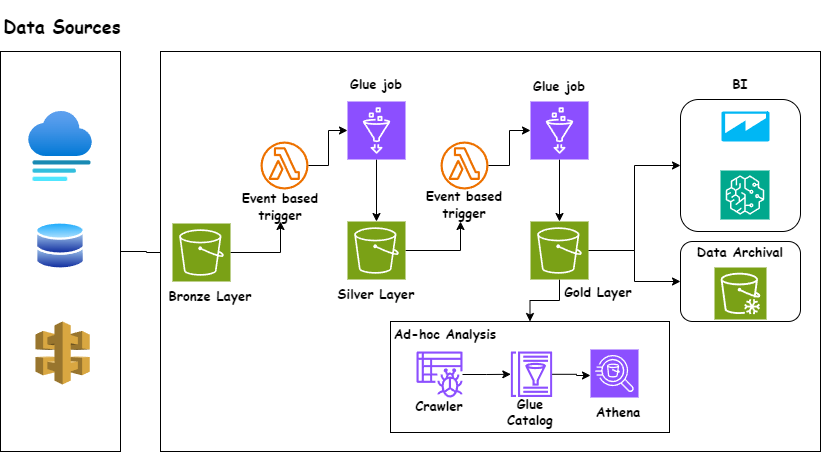

The diagram above was exported from draw.io. Its source (the exported page's mxGraphModel, read from the mxfile embedded in the PNG):
<mxGraphModel dx="1050" dy="563" grid="1" gridSize="10" guides="1" tooltips="1" connect="1" arrows="1" fold="1" page="1" pageScale="1" pageWidth="850" pageHeight="1100" math="0" shadow="0">
  <root>
    <mxCell id="0" />
    <mxCell id="1" parent="0" />
    <mxCell id="wYowWPrXxhrbXiVwsi-R-14" style="edgeStyle=orthogonalEdgeStyle;rounded=0;orthogonalLoop=1;jettySize=auto;html=1;" parent="1" source="wYowWPrXxhrbXiVwsi-R-1" target="wYowWPrXxhrbXiVwsi-R-10" edge="1">
      <mxGeometry relative="1" as="geometry" />
    </mxCell>
    <mxCell id="wYowWPrXxhrbXiVwsi-R-1" value="" style="rounded=0;whiteSpace=wrap;html=1;" parent="1" vertex="1">
      <mxGeometry x="20" y="70" width="120" height="400" as="geometry" />
    </mxCell>
    <mxCell id="wYowWPrXxhrbXiVwsi-R-3" value="" style="image;aspect=fixed;html=1;points=[];align=center;fontSize=12;image=img/lib/azure2/general/Website_Staging.svg;" parent="1" vertex="1">
      <mxGeometry x="48" y="130" width="64" height="70" as="geometry" />
    </mxCell>
    <mxCell id="wYowWPrXxhrbXiVwsi-R-4" value="" style="image;aspect=fixed;perimeter=ellipsePerimeter;html=1;align=center;shadow=0;dashed=0;spacingTop=3;image=img/lib/active_directory/databases.svg;" parent="1" vertex="1">
      <mxGeometry x="55" y="240" width="50" height="49" as="geometry" />
    </mxCell>
    <mxCell id="wYowWPrXxhrbXiVwsi-R-5" value="" style="outlineConnect=0;dashed=0;verticalLabelPosition=bottom;verticalAlign=top;align=center;html=1;shape=mxgraph.aws3.api_gateway;fillColor=#D9A741;gradientColor=none;" parent="1" vertex="1">
      <mxGeometry x="55" y="340" width="54.25" height="63" as="geometry" />
    </mxCell>
    <mxCell id="wYowWPrXxhrbXiVwsi-R-6" value="" style="rounded=0;whiteSpace=wrap;html=1;" parent="1" vertex="1">
      <mxGeometry x="180" y="70" width="660" height="400" as="geometry" />
    </mxCell>
    <mxCell id="wYowWPrXxhrbXiVwsi-R-56" style="edgeStyle=orthogonalEdgeStyle;rounded=0;orthogonalLoop=1;jettySize=auto;html=1;" parent="1" source="wYowWPrXxhrbXiVwsi-R-10" target="wYowWPrXxhrbXiVwsi-R-50" edge="1">
      <mxGeometry relative="1" as="geometry" />
    </mxCell>
    <mxCell id="wYowWPrXxhrbXiVwsi-R-10" value="" style="sketch=0;points=[[0,0,0],[0.25,0,0],[0.5,0,0],[0.75,0,0],[1,0,0],[0,1,0],[0.25,1,0],[0.5,1,0],[0.75,1,0],[1,1,0],[0,0.25,0],[0,0.5,0],[0,0.75,0],[1,0.25,0],[1,0.5,0],[1,0.75,0]];outlineConnect=0;fontColor=#232F3E;fillColor=#7AA116;strokeColor=#ffffff;dashed=0;verticalLabelPosition=bottom;verticalAlign=top;align=center;html=1;fontSize=12;fontStyle=0;aspect=fixed;shape=mxgraph.aws4.resourceIcon;resIcon=mxgraph.aws4.s3;" parent="1" vertex="1">
      <mxGeometry x="192" y="242" width="58" height="58" as="geometry" />
    </mxCell>
    <mxCell id="wYowWPrXxhrbXiVwsi-R-17" value="" style="sketch=0;outlineConnect=0;fontColor=#232F3E;gradientColor=none;fillColor=#ED7100;strokeColor=none;dashed=0;verticalLabelPosition=bottom;verticalAlign=top;align=center;html=1;fontSize=12;fontStyle=0;aspect=fixed;pointerEvents=1;shape=mxgraph.aws4.lambda_function;" parent="1" vertex="1">
      <mxGeometry x="280" y="160" width="48" height="48" as="geometry" />
    </mxCell>
    <mxCell id="wYowWPrXxhrbXiVwsi-R-24" style="edgeStyle=orthogonalEdgeStyle;rounded=0;orthogonalLoop=1;jettySize=auto;html=1;" parent="1" source="wYowWPrXxhrbXiVwsi-R-19" target="wYowWPrXxhrbXiVwsi-R-23" edge="1">
      <mxGeometry relative="1" as="geometry" />
    </mxCell>
    <mxCell id="wYowWPrXxhrbXiVwsi-R-19" value="" style="sketch=0;points=[[0,0,0],[0.25,0,0],[0.5,0,0],[0.75,0,0],[1,0,0],[0,1,0],[0.25,1,0],[0.5,1,0],[0.75,1,0],[1,1,0],[0,0.25,0],[0,0.5,0],[0,0.75,0],[1,0.25,0],[1,0.5,0],[1,0.75,0]];outlineConnect=0;fontColor=#232F3E;fillColor=#8C4FFF;strokeColor=#ffffff;dashed=0;verticalLabelPosition=bottom;verticalAlign=top;align=center;html=1;fontSize=12;fontStyle=0;aspect=fixed;shape=mxgraph.aws4.resourceIcon;resIcon=mxgraph.aws4.glue;" parent="1" vertex="1">
      <mxGeometry x="367" y="120" width="58" height="58" as="geometry" />
    </mxCell>
    <mxCell id="wYowWPrXxhrbXiVwsi-R-20" style="edgeStyle=orthogonalEdgeStyle;rounded=0;orthogonalLoop=1;jettySize=auto;html=1;entryX=0;entryY=0.5;entryDx=0;entryDy=0;entryPerimeter=0;" parent="1" source="wYowWPrXxhrbXiVwsi-R-17" target="wYowWPrXxhrbXiVwsi-R-19" edge="1">
      <mxGeometry relative="1" as="geometry" />
    </mxCell>
    <mxCell id="wYowWPrXxhrbXiVwsi-R-32" style="edgeStyle=orthogonalEdgeStyle;rounded=0;orthogonalLoop=1;jettySize=auto;html=1;" parent="1" source="wYowWPrXxhrbXiVwsi-R-21" target="wYowWPrXxhrbXiVwsi-R-22" edge="1">
      <mxGeometry relative="1" as="geometry" />
    </mxCell>
    <mxCell id="wYowWPrXxhrbXiVwsi-R-21" value="" style="sketch=0;outlineConnect=0;fontColor=#232F3E;gradientColor=none;fillColor=#8C4FFF;strokeColor=none;dashed=0;verticalLabelPosition=bottom;verticalAlign=top;align=center;html=1;fontSize=12;fontStyle=0;aspect=fixed;pointerEvents=1;shape=mxgraph.aws4.glue_crawlers;" parent="1" vertex="1">
      <mxGeometry x="436" y="370" width="46" height="46" as="geometry" />
    </mxCell>
    <mxCell id="wYowWPrXxhrbXiVwsi-R-34" style="edgeStyle=orthogonalEdgeStyle;rounded=0;orthogonalLoop=1;jettySize=auto;html=1;" parent="1" source="wYowWPrXxhrbXiVwsi-R-22" target="wYowWPrXxhrbXiVwsi-R-31" edge="1">
      <mxGeometry relative="1" as="geometry">
        <Array as="points">
          <mxPoint x="596" y="393" />
          <mxPoint x="596" y="394" />
        </Array>
      </mxGeometry>
    </mxCell>
    <mxCell id="wYowWPrXxhrbXiVwsi-R-22" value="" style="sketch=0;outlineConnect=0;fontColor=#232F3E;gradientColor=none;fillColor=#8C4FFF;strokeColor=none;dashed=0;verticalLabelPosition=bottom;verticalAlign=top;align=center;html=1;fontSize=12;fontStyle=0;aspect=fixed;pointerEvents=1;shape=mxgraph.aws4.glue_data_catalog;" parent="1" vertex="1">
      <mxGeometry x="530" y="370" width="42" height="45.5" as="geometry" />
    </mxCell>
    <mxCell id="wYowWPrXxhrbXiVwsi-R-62" style="edgeStyle=orthogonalEdgeStyle;rounded=0;orthogonalLoop=1;jettySize=auto;html=1;" parent="1" source="wYowWPrXxhrbXiVwsi-R-23" edge="1">
      <mxGeometry relative="1" as="geometry">
        <mxPoint x="480" y="240" as="targetPoint" />
        <Array as="points">
          <mxPoint x="480" y="269" />
        </Array>
      </mxGeometry>
    </mxCell>
    <mxCell id="wYowWPrXxhrbXiVwsi-R-23" value="" style="sketch=0;points=[[0,0,0],[0.25,0,0],[0.5,0,0],[0.75,0,0],[1,0,0],[0,1,0],[0.25,1,0],[0.5,1,0],[0.75,1,0],[1,1,0],[0,0.25,0],[0,0.5,0],[0,0.75,0],[1,0.25,0],[1,0.5,0],[1,0.75,0]];outlineConnect=0;fontColor=#232F3E;fillColor=#7AA116;strokeColor=#ffffff;dashed=0;verticalLabelPosition=bottom;verticalAlign=top;align=center;html=1;fontSize=12;fontStyle=0;aspect=fixed;shape=mxgraph.aws4.resourceIcon;resIcon=mxgraph.aws4.s3;" parent="1" vertex="1">
      <mxGeometry x="367" y="240" width="58" height="58" as="geometry" />
    </mxCell>
    <mxCell id="wYowWPrXxhrbXiVwsi-R-25" value="" style="sketch=0;outlineConnect=0;fontColor=#232F3E;gradientColor=none;fillColor=#ED7100;strokeColor=none;dashed=0;verticalLabelPosition=bottom;verticalAlign=top;align=center;html=1;fontSize=12;fontStyle=0;aspect=fixed;pointerEvents=1;shape=mxgraph.aws4.lambda_function;" parent="1" vertex="1">
      <mxGeometry x="460" y="160" width="48" height="48" as="geometry" />
    </mxCell>
    <mxCell id="wYowWPrXxhrbXiVwsi-R-30" style="edgeStyle=orthogonalEdgeStyle;rounded=0;orthogonalLoop=1;jettySize=auto;html=1;" parent="1" source="wYowWPrXxhrbXiVwsi-R-27" target="wYowWPrXxhrbXiVwsi-R-29" edge="1">
      <mxGeometry relative="1" as="geometry" />
    </mxCell>
    <mxCell id="wYowWPrXxhrbXiVwsi-R-27" value="" style="sketch=0;points=[[0,0,0],[0.25,0,0],[0.5,0,0],[0.75,0,0],[1,0,0],[0,1,0],[0.25,1,0],[0.5,1,0],[0.75,1,0],[1,1,0],[0,0.25,0],[0,0.5,0],[0,0.75,0],[1,0.25,0],[1,0.5,0],[1,0.75,0]];outlineConnect=0;fontColor=#232F3E;fillColor=#8C4FFF;strokeColor=#ffffff;dashed=0;verticalLabelPosition=bottom;verticalAlign=top;align=center;html=1;fontSize=12;fontStyle=0;aspect=fixed;shape=mxgraph.aws4.resourceIcon;resIcon=mxgraph.aws4.glue;" parent="1" vertex="1">
      <mxGeometry x="550" y="120" width="58" height="58" as="geometry" />
    </mxCell>
    <mxCell id="wYowWPrXxhrbXiVwsi-R-28" style="edgeStyle=orthogonalEdgeStyle;rounded=0;orthogonalLoop=1;jettySize=auto;html=1;entryX=0;entryY=0.5;entryDx=0;entryDy=0;entryPerimeter=0;" parent="1" source="wYowWPrXxhrbXiVwsi-R-25" target="wYowWPrXxhrbXiVwsi-R-27" edge="1">
      <mxGeometry relative="1" as="geometry" />
    </mxCell>
    <mxCell id="wYowWPrXxhrbXiVwsi-R-42" style="edgeStyle=orthogonalEdgeStyle;rounded=0;orthogonalLoop=1;jettySize=auto;html=1;entryX=0;entryY=0.5;entryDx=0;entryDy=0;" parent="1" source="wYowWPrXxhrbXiVwsi-R-29" target="wYowWPrXxhrbXiVwsi-R-40" edge="1">
      <mxGeometry relative="1" as="geometry" />
    </mxCell>
    <mxCell id="wYowWPrXxhrbXiVwsi-R-83" style="edgeStyle=orthogonalEdgeStyle;rounded=0;orthogonalLoop=1;jettySize=auto;html=1;" parent="1" source="wYowWPrXxhrbXiVwsi-R-29" target="wYowWPrXxhrbXiVwsi-R-36" edge="1">
      <mxGeometry relative="1" as="geometry" />
    </mxCell>
    <mxCell id="wYowWPrXxhrbXiVwsi-R-84" style="edgeStyle=orthogonalEdgeStyle;rounded=0;orthogonalLoop=1;jettySize=auto;html=1;entryX=0;entryY=0.5;entryDx=0;entryDy=0;" parent="1" source="wYowWPrXxhrbXiVwsi-R-29" target="wYowWPrXxhrbXiVwsi-R-46" edge="1">
      <mxGeometry relative="1" as="geometry" />
    </mxCell>
    <mxCell id="wYowWPrXxhrbXiVwsi-R-29" value="" style="sketch=0;points=[[0,0,0],[0.25,0,0],[0.5,0,0],[0.75,0,0],[1,0,0],[0,1,0],[0.25,1,0],[0.5,1,0],[0.75,1,0],[1,1,0],[0,0.25,0],[0,0.5,0],[0,0.75,0],[1,0.25,0],[1,0.5,0],[1,0.75,0]];outlineConnect=0;fontColor=#232F3E;fillColor=#7AA116;strokeColor=#ffffff;dashed=0;verticalLabelPosition=bottom;verticalAlign=top;align=center;html=1;fontSize=12;fontStyle=0;aspect=fixed;shape=mxgraph.aws4.resourceIcon;resIcon=mxgraph.aws4.s3;" parent="1" vertex="1">
      <mxGeometry x="550" y="240" width="58" height="58" as="geometry" />
    </mxCell>
    <mxCell id="wYowWPrXxhrbXiVwsi-R-31" value="" style="sketch=0;points=[[0,0,0],[0.25,0,0],[0.5,0,0],[0.75,0,0],[1,0,0],[0,1,0],[0.25,1,0],[0.5,1,0],[0.75,1,0],[1,1,0],[0,0.25,0],[0,0.5,0],[0,0.75,0],[1,0.25,0],[1,0.5,0],[1,0.75,0]];outlineConnect=0;fontColor=#232F3E;fillColor=#8C4FFF;strokeColor=#ffffff;dashed=0;verticalLabelPosition=bottom;verticalAlign=top;align=center;html=1;fontSize=12;fontStyle=0;aspect=fixed;shape=mxgraph.aws4.resourceIcon;resIcon=mxgraph.aws4.athena;" parent="1" vertex="1">
      <mxGeometry x="610" y="368" width="48" height="48" as="geometry" />
    </mxCell>
    <mxCell id="wYowWPrXxhrbXiVwsi-R-36" value="" style="rounded=0;whiteSpace=wrap;html=1;fillColor=none;" parent="1" vertex="1">
      <mxGeometry x="410" y="340" width="279" height="111" as="geometry" />
    </mxCell>
    <mxCell id="wYowWPrXxhrbXiVwsi-R-40" value="" style="rounded=1;whiteSpace=wrap;html=1;fillColor=none;" parent="1" vertex="1">
      <mxGeometry x="700" y="118" width="120" height="132" as="geometry" />
    </mxCell>
    <mxCell id="wYowWPrXxhrbXiVwsi-R-41" value="" style="outlineConnect=0;dashed=0;verticalLabelPosition=bottom;verticalAlign=top;align=center;html=1;shape=mxgraph.aws3.quicksight;fillColor=#00B7F4;gradientColor=none;" parent="1" vertex="1">
      <mxGeometry x="741" y="130" width="48" height="30" as="geometry" />
    </mxCell>
    <mxCell id="wYowWPrXxhrbXiVwsi-R-43" value="" style="sketch=0;points=[[0,0,0],[0.25,0,0],[0.5,0,0],[0.75,0,0],[1,0,0],[0,1,0],[0.25,1,0],[0.5,1,0],[0.75,1,0],[1,1,0],[0,0.25,0],[0,0.5,0],[0,0.75,0],[1,0.25,0],[1,0.5,0],[1,0.75,0]];outlineConnect=0;fontColor=#232F3E;fillColor=#01A88D;strokeColor=#ffffff;dashed=0;verticalLabelPosition=bottom;verticalAlign=top;align=center;html=1;fontSize=12;fontStyle=0;aspect=fixed;shape=mxgraph.aws4.resourceIcon;resIcon=mxgraph.aws4.sagemaker;" parent="1" vertex="1">
      <mxGeometry x="740" y="189" width="49" height="49" as="geometry" />
    </mxCell>
    <mxCell id="wYowWPrXxhrbXiVwsi-R-46" value="" style="rounded=1;whiteSpace=wrap;html=1;" parent="1" vertex="1">
      <mxGeometry x="700" y="260" width="120" height="80" as="geometry" />
    </mxCell>
    <mxCell id="wYowWPrXxhrbXiVwsi-R-47" value="" style="sketch=0;points=[[0,0,0],[0.25,0,0],[0.5,0,0],[0.75,0,0],[1,0,0],[0,1,0],[0.25,1,0],[0.5,1,0],[0.75,1,0],[1,1,0],[0,0.25,0],[0,0.5,0],[0,0.75,0],[1,0.25,0],[1,0.5,0],[1,0.75,0]];outlineConnect=0;fontColor=#232F3E;fillColor=#7AA116;strokeColor=#ffffff;dashed=0;verticalLabelPosition=bottom;verticalAlign=top;align=center;html=1;fontSize=12;fontStyle=0;aspect=fixed;shape=mxgraph.aws4.resourceIcon;resIcon=mxgraph.aws4.glacier;" parent="1" vertex="1">
      <mxGeometry x="734" y="286" width="52" height="52" as="geometry" />
    </mxCell>
    <mxCell id="wYowWPrXxhrbXiVwsi-R-48" value="&lt;h2&gt;&lt;font face=&quot;Comic Sans MS&quot;&gt;Data Sources&lt;/font&gt;&lt;/h2&gt;" style="text;html=1;align=center;verticalAlign=middle;whiteSpace=wrap;rounded=0;" parent="1" vertex="1">
      <mxGeometry x="22.13" y="30" width="120" height="30" as="geometry" />
    </mxCell>
    <mxCell id="wYowWPrXxhrbXiVwsi-R-49" value="&lt;h3 style=&quot;font-size: 13px;&quot;&gt;&lt;font face=&quot;Comic Sans MS&quot;&gt;Bronze Layer&lt;/font&gt;&lt;/h3&gt;" style="text;html=1;align=center;verticalAlign=middle;whiteSpace=wrap;rounded=0;" parent="1" vertex="1">
      <mxGeometry x="180" y="300" width="100" height="30" as="geometry" />
    </mxCell>
    <mxCell id="wYowWPrXxhrbXiVwsi-R-50" value="&lt;h3&gt;&lt;font style=&quot;font-size: 13px;&quot; face=&quot;Comic Sans MS&quot;&gt;Event based trigger&lt;/font&gt;&lt;/h3&gt;" style="text;html=1;align=center;verticalAlign=middle;whiteSpace=wrap;rounded=0;" parent="1" vertex="1">
      <mxGeometry x="260" y="210" width="80" height="30" as="geometry" />
    </mxCell>
    <mxCell id="wYowWPrXxhrbXiVwsi-R-63" value="&lt;h3&gt;&lt;font style=&quot;font-size: 13px;&quot; face=&quot;Comic Sans MS&quot;&gt;Event based trigger&lt;/font&gt;&lt;/h3&gt;" style="text;html=1;align=center;verticalAlign=middle;whiteSpace=wrap;rounded=0;" parent="1" vertex="1">
      <mxGeometry x="444" y="208" width="80" height="30" as="geometry" />
    </mxCell>
    <mxCell id="wYowWPrXxhrbXiVwsi-R-64" value="&lt;h3&gt;&lt;font style=&quot;font-size: 13px;&quot; face=&quot;Comic Sans MS&quot;&gt;Glue job&lt;/font&gt;&lt;/h3&gt;" style="text;html=1;align=center;verticalAlign=middle;whiteSpace=wrap;rounded=0;" parent="1" vertex="1">
      <mxGeometry x="356" y="88" width="80" height="30" as="geometry" />
    </mxCell>
    <mxCell id="wYowWPrXxhrbXiVwsi-R-65" value="&lt;h3&gt;&lt;font style=&quot;font-size: 13px;&quot; face=&quot;Comic Sans MS&quot;&gt;Glue job&lt;/font&gt;&lt;/h3&gt;" style="text;html=1;align=center;verticalAlign=middle;whiteSpace=wrap;rounded=0;" parent="1" vertex="1">
      <mxGeometry x="539" y="90" width="80" height="30" as="geometry" />
    </mxCell>
    <mxCell id="wYowWPrXxhrbXiVwsi-R-69" value="&lt;h3 style=&quot;font-size: 13px;&quot;&gt;&lt;font face=&quot;Comic Sans MS&quot;&gt;Crawler&lt;/font&gt;&lt;/h3&gt;" style="text;html=1;align=center;verticalAlign=middle;whiteSpace=wrap;rounded=0;" parent="1" vertex="1">
      <mxGeometry x="429" y="410" width="60" height="30" as="geometry" />
    </mxCell>
    <mxCell id="wYowWPrXxhrbXiVwsi-R-70" value="&lt;h3 style=&quot;font-size: 13px;&quot;&gt;&lt;font face=&quot;Comic Sans MS&quot;&gt;Glue Catalog&lt;/font&gt;&lt;/h3&gt;" style="text;html=1;align=center;verticalAlign=middle;whiteSpace=wrap;rounded=0;" parent="1" vertex="1">
      <mxGeometry x="519.5" y="416" width="60" height="30" as="geometry" />
    </mxCell>
    <mxCell id="wYowWPrXxhrbXiVwsi-R-71" value="&lt;h3 style=&quot;font-size: 13px;&quot;&gt;&lt;font face=&quot;Comic Sans MS&quot;&gt;Athena&lt;/font&gt;&lt;/h3&gt;" style="text;html=1;align=center;verticalAlign=middle;whiteSpace=wrap;rounded=0;" parent="1" vertex="1">
      <mxGeometry x="608" y="421" width="60" height="20" as="geometry" />
    </mxCell>
    <mxCell id="wYowWPrXxhrbXiVwsi-R-72" value="&lt;h2 style=&quot;font-size: 13px;&quot;&gt;&lt;font face=&quot;Comic Sans MS&quot;&gt;Ad-hoc Analysis&lt;/font&gt;&lt;/h2&gt;" style="text;html=1;align=center;verticalAlign=middle;whiteSpace=wrap;rounded=0;" parent="1" vertex="1">
      <mxGeometry x="409.5" y="338" width="110" height="30" as="geometry" />
    </mxCell>
    <mxCell id="wYowWPrXxhrbXiVwsi-R-73" value="&lt;h2 style=&quot;font-size: 13px;&quot;&gt;&lt;font face=&quot;Comic Sans MS&quot;&gt;Data Archival&lt;/font&gt;&lt;/h2&gt;" style="text;html=1;align=center;verticalAlign=middle;whiteSpace=wrap;rounded=0;" parent="1" vertex="1">
      <mxGeometry x="705" y="256" width="110" height="30" as="geometry" />
    </mxCell>
    <mxCell id="wYowWPrXxhrbXiVwsi-R-74" value="&lt;h2 style=&quot;font-size: 13px;&quot;&gt;&lt;font face=&quot;Comic Sans MS&quot;&gt;BI&lt;/font&gt;&lt;/h2&gt;" style="text;html=1;align=center;verticalAlign=middle;whiteSpace=wrap;rounded=0;" parent="1" vertex="1">
      <mxGeometry x="705" y="88" width="110" height="30" as="geometry" />
    </mxCell>
    <mxCell id="wYowWPrXxhrbXiVwsi-R-75" value="&lt;h3 style=&quot;font-size: 13px;&quot;&gt;&lt;font face=&quot;Comic Sans MS&quot;&gt;Silver Layer&lt;/font&gt;&lt;/h3&gt;" style="text;html=1;align=center;verticalAlign=middle;whiteSpace=wrap;rounded=0;" parent="1" vertex="1">
      <mxGeometry x="346" y="298" width="100" height="30" as="geometry" />
    </mxCell>
    <mxCell id="wYowWPrXxhrbXiVwsi-R-77" value="&lt;h3 style=&quot;font-size: 13px;&quot;&gt;&lt;font face=&quot;Comic Sans MS&quot;&gt;Gold Layer&lt;/font&gt;&lt;/h3&gt;" style="text;html=1;align=center;verticalAlign=middle;whiteSpace=wrap;rounded=0;" parent="1" vertex="1">
      <mxGeometry x="568" y="300" width="100" height="22" as="geometry" />
    </mxCell>
  </root>
</mxGraphModel>